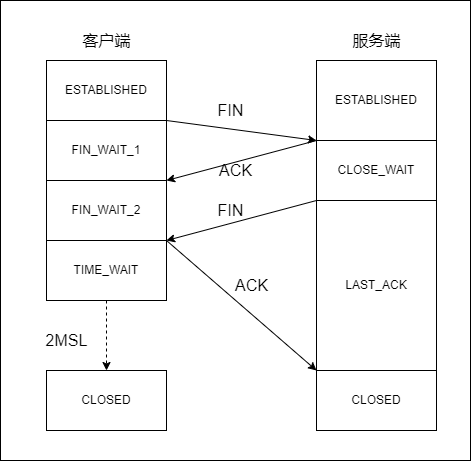

The diagram above was exported from draw.io. Its source (the exported page's mxGraphModel, read from the mxfile embedded in the PNG):
<mxGraphModel dx="1422" dy="753" grid="1" gridSize="10" guides="1" tooltips="1" connect="1" arrows="1" fold="1" page="1" pageScale="1" pageWidth="827" pageHeight="1169" math="0" shadow="0">
  <root>
    <mxCell id="0" />
    <mxCell id="1" parent="0" />
    <mxCell id="bMNk5je-CvbFWAbmStDZ-22" value="" style="rounded=0;whiteSpace=wrap;html=1;fontSize=16;" vertex="1" parent="1">
      <mxGeometry x="204" y="170" width="470" height="460" as="geometry" />
    </mxCell>
    <mxCell id="bMNk5je-CvbFWAbmStDZ-1" value="ESTABLISHED" style="rounded=0;whiteSpace=wrap;html=1;" vertex="1" parent="1">
      <mxGeometry x="250" y="230" width="120" height="60" as="geometry" />
    </mxCell>
    <mxCell id="bMNk5je-CvbFWAbmStDZ-2" value="ESTABLISHED" style="rounded=0;whiteSpace=wrap;html=1;" vertex="1" parent="1">
      <mxGeometry x="520" y="230" width="120" height="80" as="geometry" />
    </mxCell>
    <mxCell id="bMNk5je-CvbFWAbmStDZ-3" value="FIN_WAIT_1" style="rounded=0;whiteSpace=wrap;html=1;" vertex="1" parent="1">
      <mxGeometry x="250" y="290" width="120" height="60" as="geometry" />
    </mxCell>
    <mxCell id="bMNk5je-CvbFWAbmStDZ-4" value="FIN_WAIT_2" style="rounded=0;whiteSpace=wrap;html=1;" vertex="1" parent="1">
      <mxGeometry x="250" y="350" width="120" height="60" as="geometry" />
    </mxCell>
    <mxCell id="bMNk5je-CvbFWAbmStDZ-5" value="CLOSE_WAIT" style="rounded=0;whiteSpace=wrap;html=1;" vertex="1" parent="1">
      <mxGeometry x="520" y="310" width="120" height="60" as="geometry" />
    </mxCell>
    <mxCell id="bMNk5je-CvbFWAbmStDZ-6" value="LAST_ACK" style="rounded=0;whiteSpace=wrap;html=1;" vertex="1" parent="1">
      <mxGeometry x="520" y="370" width="120" height="170" as="geometry" />
    </mxCell>
    <mxCell id="bMNk5je-CvbFWAbmStDZ-7" value="CLOSED" style="rounded=0;whiteSpace=wrap;html=1;" vertex="1" parent="1">
      <mxGeometry x="250" y="540" width="120" height="60" as="geometry" />
    </mxCell>
    <mxCell id="bMNk5je-CvbFWAbmStDZ-8" value="" style="endArrow=classic;html=1;rounded=0;exitX=1;exitY=0;exitDx=0;exitDy=0;entryX=0;entryY=0;entryDx=0;entryDy=0;" edge="1" parent="1" source="bMNk5je-CvbFWAbmStDZ-3" target="bMNk5je-CvbFWAbmStDZ-5">
      <mxGeometry width="50" height="50" relative="1" as="geometry">
        <mxPoint x="390" y="410" as="sourcePoint" />
        <mxPoint x="440" y="360" as="targetPoint" />
      </mxGeometry>
    </mxCell>
    <mxCell id="bMNk5je-CvbFWAbmStDZ-9" value="" style="endArrow=classic;html=1;rounded=0;exitX=0;exitY=0;exitDx=0;exitDy=0;entryX=1;entryY=0;entryDx=0;entryDy=0;" edge="1" parent="1" source="bMNk5je-CvbFWAbmStDZ-5" target="bMNk5je-CvbFWAbmStDZ-4">
      <mxGeometry width="50" height="50" relative="1" as="geometry">
        <mxPoint x="390" y="410" as="sourcePoint" />
        <mxPoint x="440" y="360" as="targetPoint" />
      </mxGeometry>
    </mxCell>
    <mxCell id="bMNk5je-CvbFWAbmStDZ-10" value="" style="endArrow=classic;html=1;rounded=0;exitX=0;exitY=1;exitDx=0;exitDy=0;entryX=1;entryY=1;entryDx=0;entryDy=0;" edge="1" parent="1" source="bMNk5je-CvbFWAbmStDZ-5" target="bMNk5je-CvbFWAbmStDZ-4">
      <mxGeometry width="50" height="50" relative="1" as="geometry">
        <mxPoint x="390" y="410" as="sourcePoint" />
        <mxPoint x="440" y="360" as="targetPoint" />
      </mxGeometry>
    </mxCell>
    <mxCell id="bMNk5je-CvbFWAbmStDZ-11" value="" style="endArrow=classic;html=1;rounded=0;exitX=1;exitY=0;exitDx=0;exitDy=0;entryX=0;entryY=1;entryDx=0;entryDy=0;" edge="1" parent="1" source="bMNk5je-CvbFWAbmStDZ-12" target="bMNk5je-CvbFWAbmStDZ-6">
      <mxGeometry width="50" height="50" relative="1" as="geometry">
        <mxPoint x="440" y="420" as="sourcePoint" />
        <mxPoint x="470" y="360" as="targetPoint" />
      </mxGeometry>
    </mxCell>
    <mxCell id="bMNk5je-CvbFWAbmStDZ-13" style="edgeStyle=orthogonalEdgeStyle;rounded=0;orthogonalLoop=1;jettySize=auto;html=1;dashed=1;" edge="1" parent="1" source="bMNk5je-CvbFWAbmStDZ-12" target="bMNk5je-CvbFWAbmStDZ-7">
      <mxGeometry relative="1" as="geometry" />
    </mxCell>
    <mxCell id="bMNk5je-CvbFWAbmStDZ-12" value="TIME_WAIT" style="rounded=0;whiteSpace=wrap;html=1;" vertex="1" parent="1">
      <mxGeometry x="250" y="410" width="120" height="60" as="geometry" />
    </mxCell>
    <mxCell id="bMNk5je-CvbFWAbmStDZ-14" value="&lt;font style=&quot;font-size: 16px&quot;&gt;2MSL&lt;/font&gt;" style="text;html=1;align=center;verticalAlign=middle;resizable=0;points=[];autosize=1;strokeColor=none;fillColor=none;" vertex="1" parent="1">
      <mxGeometry x="240" y="500" width="60" height="20" as="geometry" />
    </mxCell>
    <mxCell id="bMNk5je-CvbFWAbmStDZ-15" value="CLOSED" style="rounded=0;whiteSpace=wrap;html=1;" vertex="1" parent="1">
      <mxGeometry x="520" y="540" width="120" height="60" as="geometry" />
    </mxCell>
    <mxCell id="bMNk5je-CvbFWAbmStDZ-16" value="FIN" style="text;html=1;align=center;verticalAlign=middle;resizable=0;points=[];autosize=1;strokeColor=none;fillColor=none;fontSize=16;" vertex="1" parent="1">
      <mxGeometry x="414" y="270" width="40" height="20" as="geometry" />
    </mxCell>
    <mxCell id="bMNk5je-CvbFWAbmStDZ-17" value="ACK" style="text;html=1;align=center;verticalAlign=middle;resizable=0;points=[];autosize=1;strokeColor=none;fillColor=none;fontSize=16;" vertex="1" parent="1">
      <mxGeometry x="414" y="330" width="50" height="20" as="geometry" />
    </mxCell>
    <mxCell id="bMNk5je-CvbFWAbmStDZ-18" value="FIN" style="text;html=1;align=center;verticalAlign=middle;resizable=0;points=[];autosize=1;strokeColor=none;fillColor=none;fontSize=16;" vertex="1" parent="1">
      <mxGeometry x="414" y="370" width="40" height="20" as="geometry" />
    </mxCell>
    <mxCell id="bMNk5je-CvbFWAbmStDZ-19" value="ACK" style="text;html=1;align=center;verticalAlign=middle;resizable=0;points=[];autosize=1;strokeColor=none;fillColor=none;fontSize=16;" vertex="1" parent="1">
      <mxGeometry x="430" y="445" width="50" height="20" as="geometry" />
    </mxCell>
    <mxCell id="bMNk5je-CvbFWAbmStDZ-20" value="客户端" style="text;html=1;align=center;verticalAlign=middle;resizable=0;points=[];autosize=1;strokeColor=none;fillColor=none;fontSize=16;" vertex="1" parent="1">
      <mxGeometry x="280" y="200" width="60" height="20" as="geometry" />
    </mxCell>
    <mxCell id="bMNk5je-CvbFWAbmStDZ-21" value="服务端" style="text;html=1;align=center;verticalAlign=middle;resizable=0;points=[];autosize=1;strokeColor=none;fillColor=none;fontSize=16;" vertex="1" parent="1">
      <mxGeometry x="550" y="200" width="60" height="20" as="geometry" />
    </mxCell>
  </root>
</mxGraphModel>